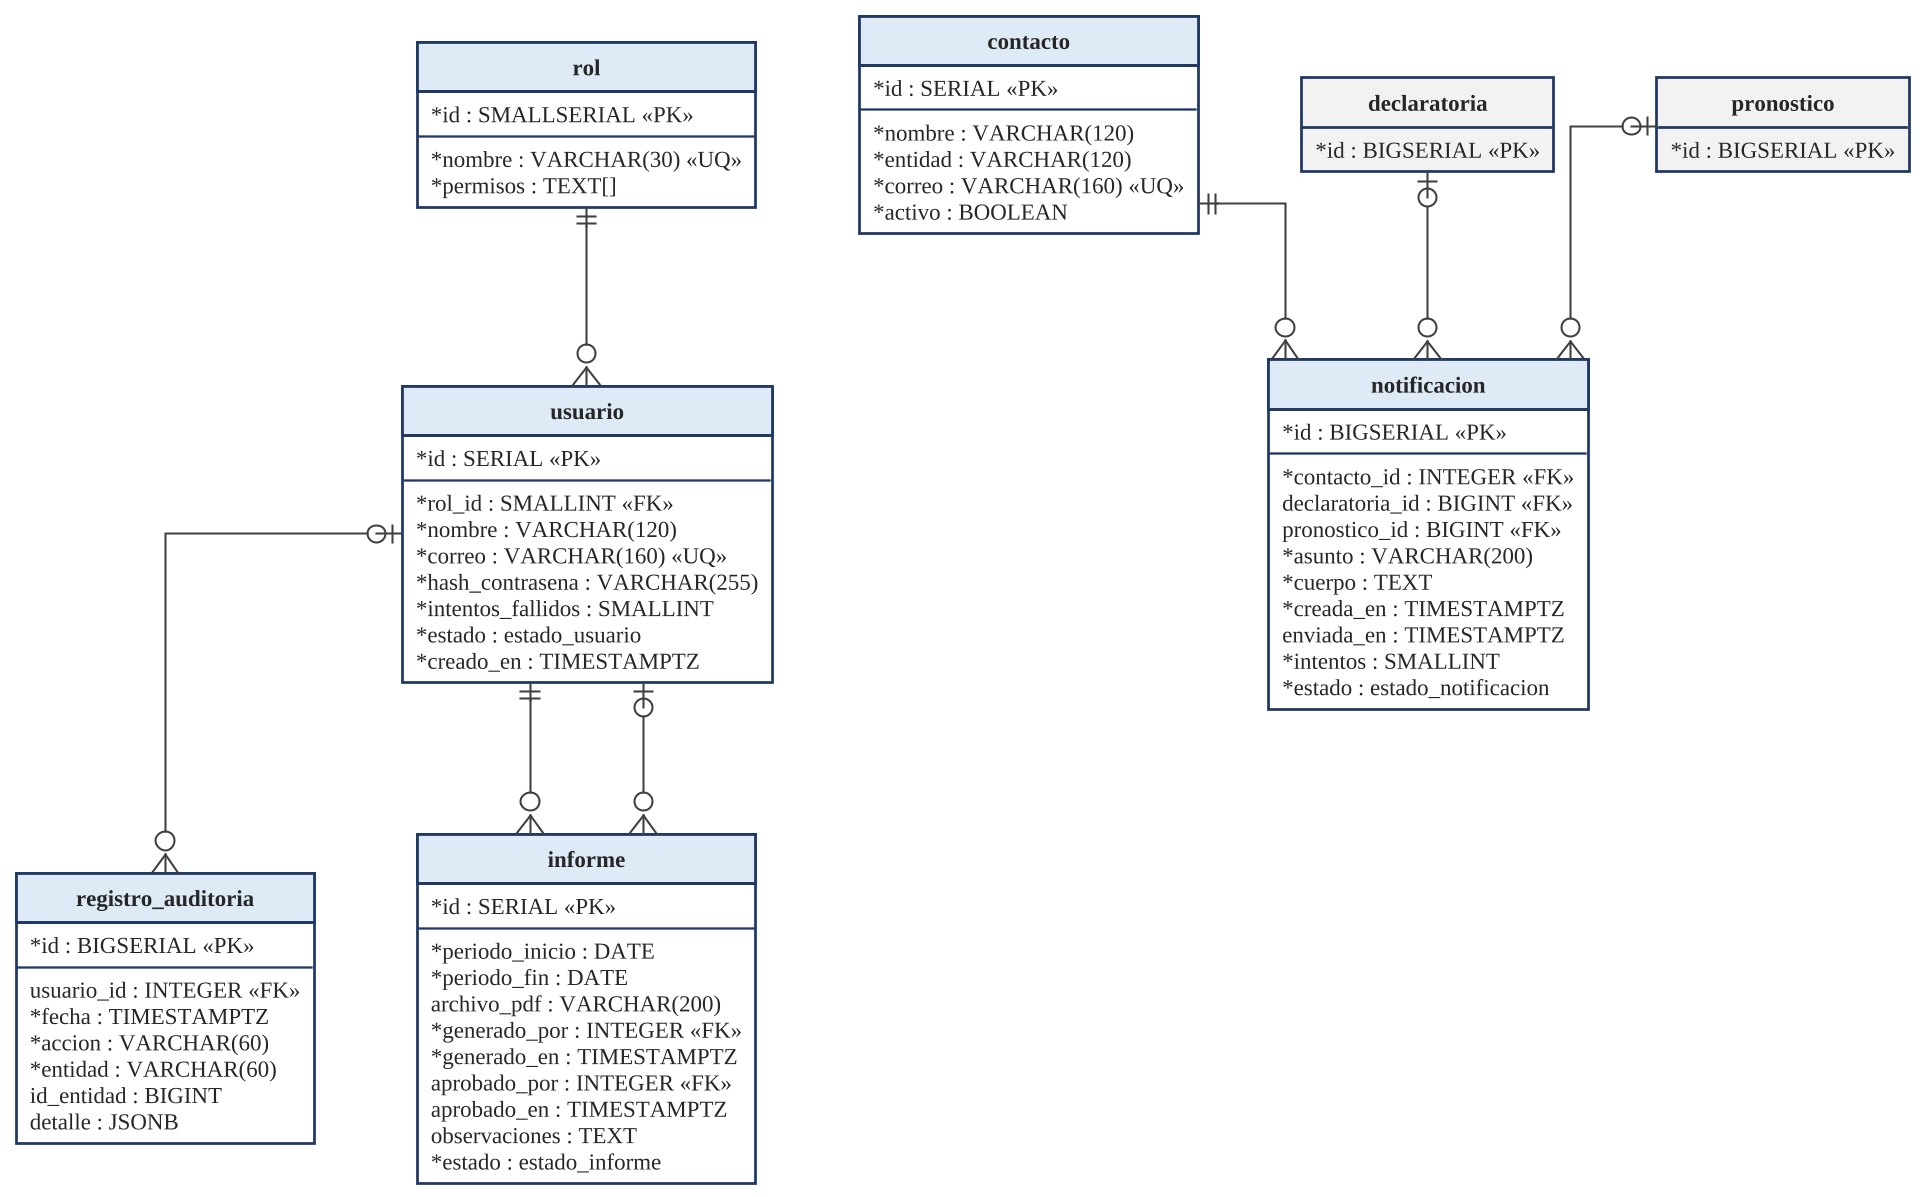

The diagram above was rendered by PlantUML. Its source (embedded in the PNG):
@startuml
!include tema.iuml
skinparam linetype ortho
skinparam nodesep 45
skinparam ranksep 55
hide methods
hide stereotypes
entity "rol" as rol {
  * id : SMALLSERIAL <<PK>>
  --
  * nombre : VARCHAR(30) <<UQ>>
  * permisos : TEXT[]
}
entity "usuario" as usuario {
  * id : SERIAL <<PK>>
  --
  * rol_id : SMALLINT <<FK>>
  * nombre : VARCHAR(120)
  * correo : VARCHAR(160) <<UQ>>
  * hash_contrasena : VARCHAR(255)
  * intentos_fallidos : SMALLINT
  * estado : estado_usuario
  * creado_en : TIMESTAMPTZ
}
entity "registro_auditoria" as registro_auditoria {
  * id : BIGSERIAL <<PK>>
  --
  usuario_id : INTEGER <<FK>>
  * fecha : TIMESTAMPTZ
  * accion : VARCHAR(60)
  * entidad : VARCHAR(60)
  id_entidad : BIGINT
  detalle : JSONB
}
entity "contacto" as contacto {
  * id : SERIAL <<PK>>
  --
  * nombre : VARCHAR(120)
  * entidad : VARCHAR(120)
  * correo : VARCHAR(160) <<UQ>>
  * activo : BOOLEAN
}
entity "notificacion" as notificacion {
  * id : BIGSERIAL <<PK>>
  --
  * contacto_id : INTEGER <<FK>>
  declaratoria_id : BIGINT <<FK>>
  pronostico_id : BIGINT <<FK>>
  * asunto : VARCHAR(200)
  * cuerpo : TEXT
  * creada_en : TIMESTAMPTZ
  enviada_en : TIMESTAMPTZ
  * intentos : SMALLINT
  * estado : estado_notificacion
}
entity "informe" as informe {
  * id : SERIAL <<PK>>
  --
  * periodo_inicio : DATE
  * periodo_fin : DATE
  archivo_pdf : VARCHAR(200)
  * generado_por : INTEGER <<FK>>
  * generado_en : TIMESTAMPTZ
  aprobado_por : INTEGER <<FK>>
  aprobado_en : TIMESTAMPTZ
  observaciones : TEXT
  * estado : estado_informe
}
entity "declaratoria" as declaratoria #F2F2F2 {
  * id : BIGSERIAL <<PK>>
}
entity "pronostico" as pronostico #F2F2F2 {
  * id : BIGSERIAL <<PK>>
}

rol ||--o{ usuario
usuario |o--o{ registro_auditoria
contacto ||--o{ notificacion
declaratoria |o--o{ notificacion
pronostico |o--o{ notificacion
usuario ||--o{ informe
usuario |o--o{ informe

@enduml